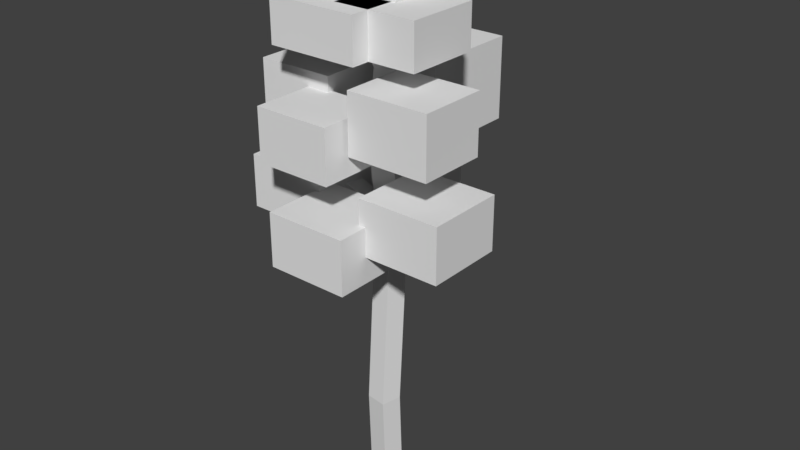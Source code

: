 # Source: tree4.blend  (saved by Blender 2.78.0; exported with 4.5.12 LTS)
import bpy
from mathutils import Matrix  # noqa: F401  (used for matrix-valued properties, if any)

bpy.ops.wm.read_factory_settings(use_empty=True)
scene = bpy.context.scene
scene.name = 'Scene'

# ---- collections
col_collection_1 = bpy.data.collections.new('Collection 1'); scene.collection.children.link(col_collection_1)

# ---- materials (node trees are filled in below, after node groups)
mat_material = bpy.data.materials.new('Material')
mat_material.alpha_threshold = 0.0
mat_material.use_transparent_shadow = False
mat_material.roughness = 0.5
mat_material.line_color = (0.0, 0.0, 0.0, 1.0)

# ---- material node trees

# ---- world
world_world = bpy.data.worlds.new('World'); scene.world = world_world
world_world.color = (0.05088, 0.05088, 0.05088)
world_world.use_sun_shadow = False
world_world.sun_shadow_jitter_overblur = 0.0
world_world.cycles.sampling_method = 'MANUAL'

# ---- meshes
me_cube = bpy.data.meshes.new('Cube')
me_cube.from_pydata([(-3.725e-08, -2.98e-08, 0.0), (-0.5687, -0.5766, 11.24), (-0.8633, 1.346, 11.17), (-0.3799, 0.4261, 11.93), (-0.2595, 0.4395, 10.55), (-0.3869, 0.3516, 8.703), (-0.2095, 0.4358, 6.603), (-0.01325, -0.07723, 2.354), (0.5128, -0.1386, 10.87), (-1.276, 0.2283, 11.07), (0.6843, -0.4583, 9.15), (-2.278, 0.3789, 9.27), (1.306, -0.7191, 7.661), (-1.414, 0.1988, 7.21), (-0.649, 2.422, 8.902), (-0.7213, -1.23, 9.095), (-0.5528, 1.507, 6.917), (-0.281, -0.4775, 6.706)], [(5, 15), (5, 14), (6, 13), (6, 12), (5, 11), (5, 10), (4, 9), (4, 8), (4, 1), (4, 2), (4, 3), (5, 4), (6, 5), (7, 6), (0, 7), (6, 16), (6, 17)], [])
me_cube.materials.append(mat_material)
me_cube.use_remesh_preserve_volume = False
me_cube.use_remesh_preserve_attributes = False
me_cube.use_mirror_vertex_groups = False
me_cube.update()
me_cube_004 = bpy.data.meshes.new('Cube.004')
me_cube_004.from_pydata([(-4.314, 0.08923, -1.238), (-4.314, 0.08923, 0.6209), (-4.314, 2.191, -1.238), (-4.314, 2.191, 0.6209), (-2.381, 0.08923, -1.238), (-2.381, 0.08923, 0.6209), (-2.381, 2.191, -1.238), (-2.381, 2.191, 0.6209), (-2.898, 2.594, -2.213), (-2.898, 2.594, 0.6419), (-2.898, 5.587, -2.213), (-2.898, 5.587, 0.6419), (-1.145, 2.594, -2.213), (-1.145, 2.594, 0.6419), (-1.145, 5.587, -2.213), (-1.145, 5.587, 0.6419), (-2.962, -1.703, -1.68), (-2.962, -1.703, 0.1089), (-2.962, 0.238, -1.68), (-2.962, 0.238, 0.1089), (-1.081, -1.703, -1.68), (-1.081, -1.703, 0.1089), (-1.081, 0.238, -1.68), (-1.081, 0.238, 0.1089), (-1.0, -1.0, -1.0), (-1.0, -1.0, 1.0), (-1.0, 1.0, -1.0), (-1.0, 1.0, 1.0), (1.0, -1.0, -1.0), (1.0, -1.0, 1.0), (1.0, 1.0, -1.0), (1.0, 1.0, 1.0), (-2.547, 0.3329, 2.137), (-2.547, 0.3329, 4.534), (-2.547, 2.806, 2.137), (-2.547, 2.806, 4.534), (-0.6712, 0.3329, 2.137), (-0.6712, 0.3329, 4.534), (-0.6712, 2.806, 2.137), (-0.6712, 2.806, 4.534), (-1.679, -0.499, 1.719), (-1.679, -0.499, 3.178), (-1.679, 1.657, 1.719), (-1.679, 1.657, 3.178), (0.3477, -0.499, 1.719), (0.3477, -0.499, 3.178), (0.3477, 1.657, 1.719), (0.3477, 1.657, 3.178), (-3.017, -1.043, 1.719), (-3.017, -1.043, 3.178), (-3.017, 0.8316, 1.719), (-3.017, 0.8316, 3.178), (-0.7973, -1.043, 1.719), (-0.7973, -1.043, 3.178), (-0.7973, 0.8316, 1.719), (-0.7973, 0.8316, 3.178), (-3.537, 0.08536, 1.719), (-3.537, 0.08536, 3.178), (-3.537, 2.118, 1.719), (-3.537, 2.118, 3.178), (-1.728, 0.08536, 1.719), (-1.728, 0.08536, 3.178), (-1.728, 2.118, 1.719), (-1.728, 2.118, 3.178), (-3.021, 1.034, 1.863), (-3.021, 1.034, 3.323), (-3.021, 3.84, 1.863), (-3.021, 3.84, 3.323), (-1.056, 1.034, 1.863), (-1.056, 1.034, 3.323), (-1.056, 3.84, 1.863), (-1.056, 3.84, 3.323), (-0.7652, -0.9798, -4.033), (-0.7652, -0.9798, -2.188), (-0.7652, 1.318, -4.033), (-0.7652, 1.318, -2.188), (1.268, -0.9798, -4.033), (1.268, -0.9798, -2.188), (1.268, 1.318, -4.033), (1.268, 1.318, -2.188), (-2.619, -1.882, -4.901), (-2.619, -1.882, -3.055), (-2.619, 0.4149, -4.901), (-2.619, 0.4149, -3.055), (-0.5861, -1.882, -4.901), (-0.5861, -1.882, -3.055), (-0.5861, 0.4149, -4.901), (-0.5861, 0.4149, -3.055), (-4.527, -0.2331, -4.41), (-4.527, -0.2331, -2.564), (-4.527, 2.064, -4.41), (-4.527, 2.064, -2.564), (-2.494, -0.2331, -4.41), (-2.494, -0.2331, -2.564), (-2.494, 2.064, -4.41), (-2.494, 2.064, -2.564), (-3.372, 1.84, -4.41), (-3.372, 1.84, -2.564), (-3.372, 4.138, -4.41), (-3.372, 4.138, -2.564), (-1.339, 1.84, -4.41), (-1.339, 1.84, -2.564), (-1.339, 4.138, -4.41), (-1.339, 4.138, -2.564)], [], [(0, 1, 3, 2), (2, 3, 7, 6), (6, 7, 5, 4), (4, 5, 1, 0), (2, 6, 4, 0), (7, 3, 1, 5), (8, 9, 11, 10), (10, 11, 15, 14), (14, 15, 13, 12), (12, 13, 9, 8), (10, 14, 12, 8), (15, 11, 9, 13), (16, 17, 19, 18), (18, 19, 23, 22), (22, 23, 21, 20), (20, 21, 17, 16), (18, 22, 20, 16), (23, 19, 17, 21), (24, 25, 27, 26), (26, 27, 31, 30), (30, 31, 29, 28), (28, 29, 25, 24), (26, 30, 28, 24), (31, 27, 25, 29), (32, 33, 35, 34), (34, 35, 39, 38), (38, 39, 37, 36), (36, 37, 33, 32), (34, 38, 36, 32), (39, 35, 33, 37), (40, 41, 43, 42), (42, 43, 47, 46), (46, 47, 45, 44), (44, 45, 41, 40), (42, 46, 44, 40), (47, 43, 41, 45), (48, 49, 51, 50), (50, 51, 55, 54), (54, 55, 53, 52), (52, 53, 49, 48), (50, 54, 52, 48), (55, 51, 49, 53), (56, 57, 59, 58), (58, 59, 63, 62), (62, 63, 61, 60), (60, 61, 57, 56), (58, 62, 60, 56), (63, 59, 57, 61), (64, 65, 67, 66), (66, 67, 71, 70), (70, 71, 69, 68), (68, 69, 65, 64), (66, 70, 68, 64), (71, 67, 65, 69), (72, 73, 75, 74), (74, 75, 79, 78), (78, 79, 77, 76), (76, 77, 73, 72), (74, 78, 76, 72), (79, 75, 73, 77), (80, 81, 83, 82), (82, 83, 87, 86), (86, 87, 85, 84), (84, 85, 81, 80), (82, 86, 84, 80), (87, 83, 81, 85), (88, 89, 91, 90), (90, 91, 95, 94), (94, 95, 93, 92), (92, 93, 89, 88), (90, 94, 92, 88), (95, 91, 89, 93), (96, 97, 99, 98), (98, 99, 103, 102), (102, 103, 101, 100), (100, 101, 97, 96), (98, 102, 100, 96), (103, 99, 97, 101)])
me_cube_004.use_remesh_preserve_volume = False
me_cube_004.use_remesh_preserve_attributes = False
me_cube_004.use_mirror_vertex_groups = False
me_cube_004.update()

# ---- objects
ob_tronc = bpy.data.objects.new('tronc', me_cube)
ob_feuille = bpy.data.objects.new('feuille', me_cube_004)

# ---- transforms, parenting, visibility, modifiers, constraints
ob_tronc.location = (0.0, 0.0, 0.0)
ob_tronc.lock_rotations_4d = False
ob_tronc.empty_display_type = 'ARROWS'
ob_tronc.lineart.crease_threshold = 0.0
_m = ob_tronc.modifiers.new('Skin', 'SKIN')
ob_feuille.location = (1.266, -0.6628, 9.539)
ob_feuille.scale = (0.9519, 0.7943, 0.6805)
ob_feuille.lineart.crease_threshold = 0.0

# ---- collection membership
col_collection_1.objects.link(ob_tronc)
col_collection_1.objects.link(ob_feuille)

# ---- scene / render settings (as saved in the file)
scene.frame_start = 1; scene.frame_end = 250; scene.frame_set(1)
scene.render.engine = 'BLENDER_EEVEE_NEXT'
scene.render.resolution_percentage = 50
scene.render.dither_intensity = 0.0
scene.cycles.use_denoising = False
scene.cycles.samples = 128
scene.cycles.sampling_pattern = 'TABULATED_SOBOL'
scene.cycles.light_sampling_threshold = 0.0
scene.cycles.use_adaptive_sampling = False
scene.cycles.use_light_tree = False
scene.cycles.blur_glossy = 0.0
scene.cycles.sample_clamp_indirect = 0.0
scene.view_settings.view_transform = 'Standard'
bpy.context.view_layer.update()

# ---- added for rendering (the .blend has no active camera and no usable light): camera, sun
cam_auto = bpy.data.cameras.new('AutoCamera')
cam_auto.lens = 50.0
cam_auto.sensor_width = 36.0
cam_auto.clip_end = 1000.0
ob_auto_camera = bpy.data.objects.new('AutoCamera', cam_auto)
scene.collection.objects.link(ob_auto_camera)
ob_auto_camera.location = (13.5965, -15.8503, 17.4163)
ob_auto_camera.rotation_euler = (1.09748, -7.21219e-08, 0.694738)
scene.camera = ob_auto_camera
light_auto_sun = bpy.data.lights.new('AutoSun', 'SUN')
light_auto_sun.energy = 3.0
light_auto_sun.angle = 0.0523599
ob_auto_sun = bpy.data.objects.new('AutoSun', light_auto_sun)
scene.collection.objects.link(ob_auto_sun)
ob_auto_sun.rotation_euler = (0.872665, 0.174533, 0.523599)
bpy.context.view_layer.update()
